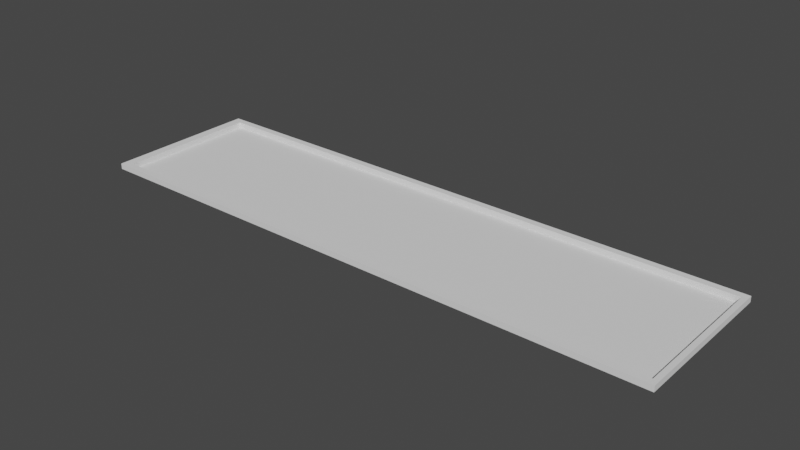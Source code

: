 # Source: course1.blend  (saved by Blender 2.82.7; exported with 4.5.12 LTS)
import bpy
from mathutils import Matrix  # noqa: F401  (used for matrix-valued properties, if any)

bpy.ops.wm.read_factory_settings(use_empty=True)
scene = bpy.context.scene
scene.name = 'Scene'

# ---- collections
col_collection = bpy.data.collections.new('Collection'); scene.collection.children.link(col_collection)

# ---- world
world_world = bpy.data.worlds.new('World'); scene.world = world_world
world_world.use_nodes = True; world_world.node_tree.nodes.clear()
_N = world_world.node_tree.nodes; _L = world_world.node_tree.links
n0 = _N.new('ShaderNodeOutputWorld'); n0.name = 'World Output'; n0.location = (300, 300)
n1 = _N.new('ShaderNodeBackground'); n1.name = 'Background'; n1.location = (10, 300)
n1.inputs[0].default_value = (0.05088, 0.05088, 0.05088, 1.0)
_L.new(n1.outputs[0], n0.inputs[0])
n0.is_active_output = True
world_world.color = (0.05088, 0.05088, 0.05088)
world_world.use_sun_shadow = False
world_world.sun_shadow_jitter_overblur = 0.0

# ---- meshes
me_plane = bpy.data.meshes.new('Plane')
me_plane.from_pydata([(-7.0, -1.0, 0.0), (1.0, -1.0, 0.0), (-7.0, 1.0, 0.0), (1.0, 1.0, 0.0), (-7.0, 1.0, 0.0), (-7.0, -1.0, 0.0), (1.0, -1.0, 0.0), (1.0, 1.0, 0.0)], [], [(0, 1, 3, 2), (2, 0, 5, 4), (3, 2, 4, 7), (0, 1, 6, 5), (1, 3, 7, 6)])
_uv = me_plane.uv_layers.new(name='UVMap')
_uv.uv.foreach_set('vector', [0.0, 0.0, 1.0, 0.0, 1.0, 1.0, 0.0, 1.0, 0.0, 1.0, 0.0, 0.0, 0.0, 0.0, 0.0, 1.0, 1.0, 1.0, 0.0, 1.0, 0.0, 1.0, 1.0, 1.0, 0.0, 0.0, 1.0, 0.0, 1.0, 0.0, 0.0, 0.0, 1.0, 0.0, 1.0, 1.0, 1.0, 1.0, 1.0, 0.0])
me_plane.use_remesh_fix_poles = True
me_plane.use_remesh_preserve_attributes = False
me_plane.use_mirror_vertex_groups = False
me_plane.update()
me_plane_001 = bpy.data.meshes.new('Plane.001')
me_plane_001.from_pydata([(-7.0, 1.0, 0.0), (-7.0, -1.0, 0.0), (1.0, -1.0, 0.0), (1.0, 1.0, 0.0), (-7.0, 1.0, 0.08), (-7.0, -1.0, 0.08), (1.0, -1.0, 0.08), (1.0, 1.0, 0.08), (1.0, -1.0, 0.08), (1.0, 1.0, 0.08), (-7.132, 1.094, 0.08), (-7.132, -1.094, 0.08), (1.072, -1.094, 0.08), (1.072, 1.094, 0.08), (-7.132, 1.094, 0.0), (-7.132, -1.094, 0.0), (1.072, -1.094, 0.0), (1.072, 1.094, 0.0), (-7.132, 1.094, 0.0), (-7.132, -1.094, 0.0)], [], [(3, 7, 4, 0), (1, 5, 6, 2), (0, 4, 5, 1), (2, 3, 9, 8), (7, 13, 10, 4), (4, 10, 11, 5), (8, 12, 13, 9), (5, 11, 12, 6), (12, 16, 17, 13), (13, 17, 14, 10), (11, 15, 16, 12), (10, 18, 19, 11)])
_uv = me_plane_001.uv_layers.new(name='UVMap')
_uv.uv.foreach_set('vector', [1.0, 1.0, 1.0, 1.0, 0.0, 1.0, 0.0, 1.0, 0.0, 0.0, 0.0, 0.0, 1.0, 0.0, 1.0, 0.0, 0.0, 1.0, 0.0, 1.0, 0.0, 0.0, 0.0, 0.0, 1.0, 0.0, 1.0, 1.0, 1.0, 1.0, 1.0, 0.0, 1.0, 1.0, 1.0, 1.0, 0.0, 1.0, 0.0, 1.0, 0.0, 1.0, 0.0, 1.0, 0.0, 0.0, 0.0, 0.0, 1.0, 0.0, 1.0, 0.0, 1.0, 1.0, 1.0, 1.0, 0.0, 0.0, 0.0, 0.0, 1.0, 0.0, 1.0, 0.0, 1.0, 0.0, 1.0, 0.0, 1.0, 1.0, 1.0, 1.0, 1.0, 1.0, 1.0, 1.0, 0.0, 1.0, 0.0, 1.0, 0.0, 0.0, 0.0, 0.0, 1.0, 0.0, 1.0, 0.0, 0.0, 1.0, 0.0, 1.0, 0.0, 0.0, 0.0, 0.0])
me_plane_001.use_remesh_fix_poles = True
me_plane_001.use_remesh_preserve_attributes = False
me_plane_001.use_mirror_vertex_groups = False
me_plane_001.update()

# ---- objects
ob_green = bpy.data.objects.new('green', me_plane)
ob_walls = bpy.data.objects.new('Walls', me_plane_001)

# ---- transforms, parenting, visibility, modifiers, constraints
ob_green.location = (0.0, 0.0, 0.0)
ob_green.lineart.crease_threshold = 0.0
ob_walls.location = (0.0, 0.0, 0.0)
ob_walls.lineart.crease_threshold = 0.0

# ---- collection membership
col_collection.objects.link(ob_green)
col_collection.objects.link(ob_walls)

# ---- scene / render settings (as saved in the file)
scene.frame_start = 1; scene.frame_end = 250; scene.frame_set(1)
scene.render.engine = 'BLENDER_EEVEE_NEXT'
scene.cycles.use_denoising = False
scene.cycles.samples = 128
scene.cycles.sampling_pattern = 'TABULATED_SOBOL'
scene.cycles.use_adaptive_sampling = False
scene.cycles.use_light_tree = False
scene.view_settings.view_transform = 'Filmic'
bpy.context.view_layer.update()

# ---- added for rendering (the .blend has no active camera and no usable light): camera, sun
cam_auto = bpy.data.cameras.new('AutoCamera')
cam_auto.lens = 50.0
cam_auto.sensor_width = 36.0
cam_auto.clip_end = 1000.0
ob_auto_camera = bpy.data.objects.new('AutoCamera', cam_auto)
scene.collection.objects.link(ob_auto_camera)
ob_auto_camera.location = (4.82579, -9.42727, 6.32484)
ob_auto_camera.rotation_euler = (1.09748, -7.21219e-08, 0.694738)
scene.camera = ob_auto_camera
light_auto_sun = bpy.data.lights.new('AutoSun', 'SUN')
light_auto_sun.energy = 3.0
light_auto_sun.angle = 0.0523599
ob_auto_sun = bpy.data.objects.new('AutoSun', light_auto_sun)
scene.collection.objects.link(ob_auto_sun)
ob_auto_sun.rotation_euler = (0.872665, 0.174533, 0.523599)
bpy.context.view_layer.update()
